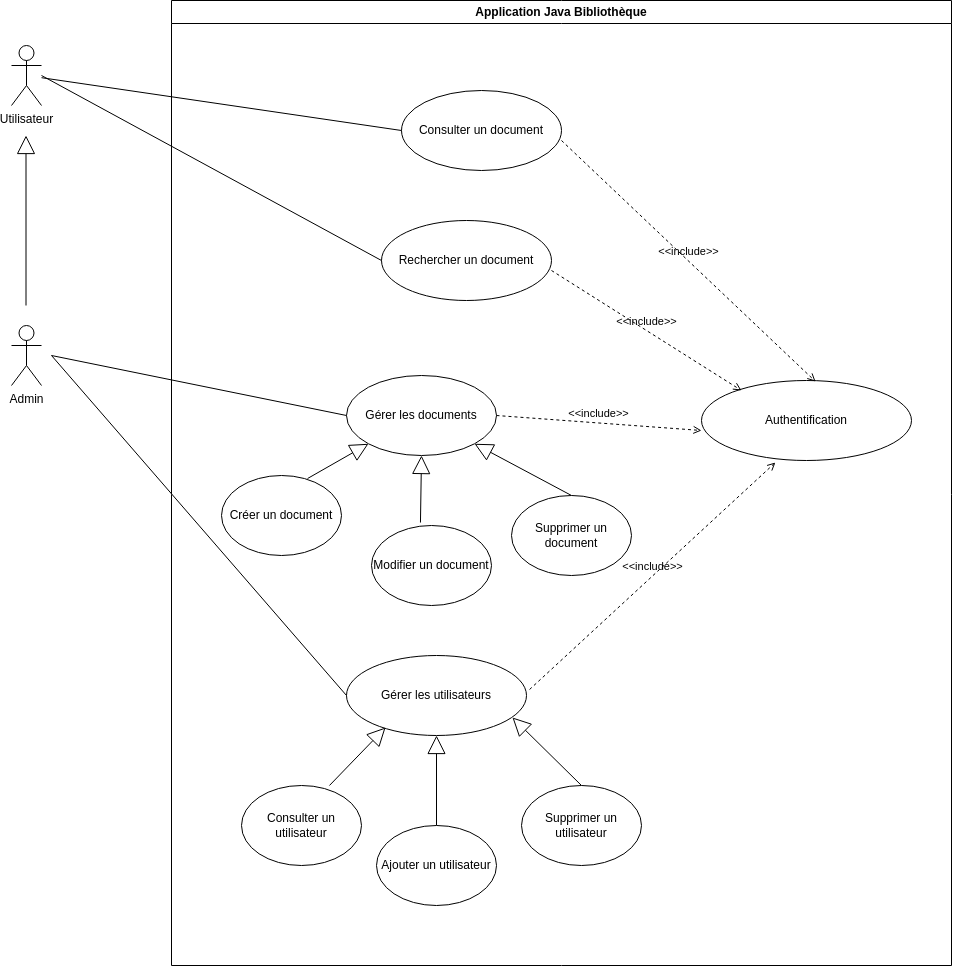

The diagram above was exported from draw.io. Its source (the exported page's mxGraphModel, read from the mxfile embedded in the PNG):
<mxGraphModel dx="1077" dy="620" grid="1" gridSize="10" guides="1" tooltips="1" connect="1" arrows="1" fold="1" page="1" pageScale="1" pageWidth="827" pageHeight="1169" math="0" shadow="0">
  <root>
    <mxCell id="0" />
    <mxCell id="1" parent="0" />
    <mxCell id="tJvpfGvVHp8VwlGpmIQ4-1" value="Utilisateur" style="shape=umlActor;verticalLabelPosition=bottom;verticalAlign=top;html=1;outlineConnect=0;" parent="1" vertex="1">
      <mxGeometry x="120" y="120" width="30" height="60" as="geometry" />
    </mxCell>
    <mxCell id="tJvpfGvVHp8VwlGpmIQ4-2" value="Admin" style="shape=umlActor;verticalLabelPosition=bottom;verticalAlign=top;html=1;outlineConnect=0;" parent="1" vertex="1">
      <mxGeometry x="120" y="400" width="30" height="60" as="geometry" />
    </mxCell>
    <mxCell id="tJvpfGvVHp8VwlGpmIQ4-4" value="Application Java Bibliothèque" style="swimlane;whiteSpace=wrap;html=1;" parent="1" vertex="1">
      <mxGeometry x="280" y="75" width="780" height="965" as="geometry" />
    </mxCell>
    <mxCell id="tJvpfGvVHp8VwlGpmIQ4-6" value="Consulter un document" style="ellipse;whiteSpace=wrap;html=1;" parent="tJvpfGvVHp8VwlGpmIQ4-4" vertex="1">
      <mxGeometry x="230" y="90" width="160" height="80" as="geometry" />
    </mxCell>
    <mxCell id="tJvpfGvVHp8VwlGpmIQ4-7" value="Rechercher un document" style="ellipse;whiteSpace=wrap;html=1;" parent="tJvpfGvVHp8VwlGpmIQ4-4" vertex="1">
      <mxGeometry x="210" y="220" width="170" height="80" as="geometry" />
    </mxCell>
    <mxCell id="tJvpfGvVHp8VwlGpmIQ4-12" value="Gérer les documents" style="ellipse;whiteSpace=wrap;html=1;" parent="tJvpfGvVHp8VwlGpmIQ4-4" vertex="1">
      <mxGeometry x="175" y="375" width="150" height="80" as="geometry" />
    </mxCell>
    <mxCell id="tJvpfGvVHp8VwlGpmIQ4-13" value="Gérer les utilisateurs" style="ellipse;whiteSpace=wrap;html=1;" parent="tJvpfGvVHp8VwlGpmIQ4-4" vertex="1">
      <mxGeometry x="175" y="655" width="180" height="80" as="geometry" />
    </mxCell>
    <mxCell id="tJvpfGvVHp8VwlGpmIQ4-23" value="Authentification" style="ellipse;whiteSpace=wrap;html=1;" parent="tJvpfGvVHp8VwlGpmIQ4-4" vertex="1">
      <mxGeometry x="530" y="380" width="210" height="80" as="geometry" />
    </mxCell>
    <mxCell id="tJvpfGvVHp8VwlGpmIQ4-29" value="&amp;lt;&amp;lt;include&amp;gt;&amp;gt;" style="html=1;verticalAlign=bottom;labelBackgroundColor=none;endArrow=open;endFill=0;dashed=1;rounded=0;exitX=1;exitY=0.5;exitDx=0;exitDy=0;" parent="tJvpfGvVHp8VwlGpmIQ4-4" source="tJvpfGvVHp8VwlGpmIQ4-12" edge="1">
      <mxGeometry width="160" relative="1" as="geometry">
        <mxPoint x="390" y="480" as="sourcePoint" />
        <mxPoint x="530" y="430" as="targetPoint" />
      </mxGeometry>
    </mxCell>
    <mxCell id="tJvpfGvVHp8VwlGpmIQ4-30" value="&amp;lt;&amp;lt;include&amp;gt;&amp;gt;" style="html=1;verticalAlign=bottom;labelBackgroundColor=none;endArrow=open;endFill=0;dashed=1;rounded=0;exitX=1.017;exitY=0.425;exitDx=0;exitDy=0;exitPerimeter=0;entryX=0.352;entryY=1.025;entryDx=0;entryDy=0;entryPerimeter=0;" parent="tJvpfGvVHp8VwlGpmIQ4-4" source="tJvpfGvVHp8VwlGpmIQ4-13" target="tJvpfGvVHp8VwlGpmIQ4-23" edge="1">
      <mxGeometry width="160" relative="1" as="geometry">
        <mxPoint x="470" y="620" as="sourcePoint" />
        <mxPoint x="630" y="620" as="targetPoint" />
      </mxGeometry>
    </mxCell>
    <mxCell id="tJvpfGvVHp8VwlGpmIQ4-34" value="&amp;lt;&amp;lt;include&amp;gt;&amp;gt;" style="html=1;verticalAlign=bottom;labelBackgroundColor=none;endArrow=open;endFill=0;dashed=1;rounded=0;entryX=0.543;entryY=0.013;entryDx=0;entryDy=0;entryPerimeter=0;exitX=1;exitY=0.625;exitDx=0;exitDy=0;exitPerimeter=0;" parent="tJvpfGvVHp8VwlGpmIQ4-4" source="tJvpfGvVHp8VwlGpmIQ4-6" target="tJvpfGvVHp8VwlGpmIQ4-23" edge="1">
      <mxGeometry width="160" relative="1" as="geometry">
        <mxPoint x="410" y="90" as="sourcePoint" />
        <mxPoint x="650" y="530" as="targetPoint" />
      </mxGeometry>
    </mxCell>
    <mxCell id="tJvpfGvVHp8VwlGpmIQ4-35" value="&amp;lt;&amp;lt;include&amp;gt;&amp;gt;" style="html=1;verticalAlign=bottom;labelBackgroundColor=none;endArrow=open;endFill=0;dashed=1;rounded=0;exitX=1;exitY=0.625;exitDx=0;exitDy=0;exitPerimeter=0;" parent="tJvpfGvVHp8VwlGpmIQ4-4" source="tJvpfGvVHp8VwlGpmIQ4-7" edge="1">
      <mxGeometry width="160" relative="1" as="geometry">
        <mxPoint x="330" y="280" as="sourcePoint" />
        <mxPoint x="570" y="390" as="targetPoint" />
      </mxGeometry>
    </mxCell>
    <mxCell id="tJvpfGvVHp8VwlGpmIQ4-36" value="" style="endArrow=block;endSize=16;endFill=0;html=1;rounded=0;entryX=0;entryY=1;entryDx=0;entryDy=0;exitX=0.717;exitY=0.038;exitDx=0;exitDy=0;exitPerimeter=0;" parent="tJvpfGvVHp8VwlGpmIQ4-4" source="tJvpfGvVHp8VwlGpmIQ4-41" target="tJvpfGvVHp8VwlGpmIQ4-12" edge="1">
      <mxGeometry width="160" relative="1" as="geometry">
        <mxPoint x="160" y="565" as="sourcePoint" />
        <mxPoint x="230" y="510" as="targetPoint" />
      </mxGeometry>
    </mxCell>
    <mxCell id="tJvpfGvVHp8VwlGpmIQ4-37" value="" style="endArrow=block;endSize=16;endFill=0;html=1;rounded=0;exitX=0.5;exitY=0;exitDx=0;exitDy=0;entryX=1;entryY=1;entryDx=0;entryDy=0;" parent="tJvpfGvVHp8VwlGpmIQ4-4" source="tJvpfGvVHp8VwlGpmIQ4-43" target="tJvpfGvVHp8VwlGpmIQ4-12" edge="1">
      <mxGeometry width="160" relative="1" as="geometry">
        <mxPoint x="310" y="555" as="sourcePoint" />
        <mxPoint x="290" y="455" as="targetPoint" />
      </mxGeometry>
    </mxCell>
    <mxCell id="tJvpfGvVHp8VwlGpmIQ4-40" value="" style="endArrow=block;endSize=16;endFill=0;html=1;rounded=0;entryX=0.5;entryY=1;entryDx=0;entryDy=0;exitX=0.408;exitY=-0.037;exitDx=0;exitDy=0;exitPerimeter=0;" parent="tJvpfGvVHp8VwlGpmIQ4-4" source="tJvpfGvVHp8VwlGpmIQ4-42" target="tJvpfGvVHp8VwlGpmIQ4-12" edge="1">
      <mxGeometry width="160" relative="1" as="geometry">
        <mxPoint x="210" y="565" as="sourcePoint" />
        <mxPoint x="250" y="465" as="targetPoint" />
      </mxGeometry>
    </mxCell>
    <mxCell id="tJvpfGvVHp8VwlGpmIQ4-41" value="Créer un document" style="ellipse;whiteSpace=wrap;html=1;" parent="tJvpfGvVHp8VwlGpmIQ4-4" vertex="1">
      <mxGeometry x="50" y="475" width="120" height="80" as="geometry" />
    </mxCell>
    <mxCell id="tJvpfGvVHp8VwlGpmIQ4-42" value="Modifier un document" style="ellipse;whiteSpace=wrap;html=1;" parent="tJvpfGvVHp8VwlGpmIQ4-4" vertex="1">
      <mxGeometry x="200" y="525" width="120" height="80" as="geometry" />
    </mxCell>
    <mxCell id="tJvpfGvVHp8VwlGpmIQ4-43" value="Supprimer un document" style="ellipse;whiteSpace=wrap;html=1;" parent="tJvpfGvVHp8VwlGpmIQ4-4" vertex="1">
      <mxGeometry x="340" y="495" width="120" height="80" as="geometry" />
    </mxCell>
    <mxCell id="tJvpfGvVHp8VwlGpmIQ4-45" value="" style="endArrow=block;endSize=16;endFill=0;html=1;rounded=0;entryX=0.217;entryY=0.9;entryDx=0;entryDy=0;exitX=0.733;exitY=0;exitDx=0;exitDy=0;exitPerimeter=0;entryPerimeter=0;" parent="tJvpfGvVHp8VwlGpmIQ4-4" source="tJvpfGvVHp8VwlGpmIQ4-49" target="tJvpfGvVHp8VwlGpmIQ4-13" edge="1">
      <mxGeometry width="160" relative="1" as="geometry">
        <mxPoint x="145" y="922" as="sourcePoint" />
        <mxPoint x="207" y="805" as="targetPoint" />
      </mxGeometry>
    </mxCell>
    <mxCell id="tJvpfGvVHp8VwlGpmIQ4-46" value="" style="endArrow=block;endSize=16;endFill=0;html=1;rounded=0;exitX=0.5;exitY=0;exitDx=0;exitDy=0;entryX=0.922;entryY=0.775;entryDx=0;entryDy=0;entryPerimeter=0;" parent="tJvpfGvVHp8VwlGpmIQ4-4" source="tJvpfGvVHp8VwlGpmIQ4-51" target="tJvpfGvVHp8VwlGpmIQ4-13" edge="1">
      <mxGeometry width="160" relative="1" as="geometry">
        <mxPoint x="295" y="912" as="sourcePoint" />
        <mxPoint x="275" y="812" as="targetPoint" />
      </mxGeometry>
    </mxCell>
    <mxCell id="tJvpfGvVHp8VwlGpmIQ4-48" value="" style="endArrow=block;endSize=16;endFill=0;html=1;rounded=0;entryX=0.5;entryY=1;entryDx=0;entryDy=0;exitX=0.5;exitY=0;exitDx=0;exitDy=0;" parent="tJvpfGvVHp8VwlGpmIQ4-4" source="tJvpfGvVHp8VwlGpmIQ4-50" target="tJvpfGvVHp8VwlGpmIQ4-13" edge="1">
      <mxGeometry width="160" relative="1" as="geometry">
        <mxPoint x="195" y="922" as="sourcePoint" />
        <mxPoint x="228" y="814" as="targetPoint" />
      </mxGeometry>
    </mxCell>
    <mxCell id="tJvpfGvVHp8VwlGpmIQ4-49" value="Consulter un utilisateur" style="ellipse;whiteSpace=wrap;html=1;" parent="tJvpfGvVHp8VwlGpmIQ4-4" vertex="1">
      <mxGeometry x="70" y="785" width="120" height="80" as="geometry" />
    </mxCell>
    <mxCell id="tJvpfGvVHp8VwlGpmIQ4-50" value="Ajouter un utilisateur" style="ellipse;whiteSpace=wrap;html=1;" parent="tJvpfGvVHp8VwlGpmIQ4-4" vertex="1">
      <mxGeometry x="205" y="825" width="120" height="80" as="geometry" />
    </mxCell>
    <mxCell id="tJvpfGvVHp8VwlGpmIQ4-51" value="Supprimer un utilisateur" style="ellipse;whiteSpace=wrap;html=1;" parent="tJvpfGvVHp8VwlGpmIQ4-4" vertex="1">
      <mxGeometry x="350" y="785" width="120" height="80" as="geometry" />
    </mxCell>
    <mxCell id="tJvpfGvVHp8VwlGpmIQ4-5" value="" style="endArrow=block;endSize=16;endFill=0;html=1;rounded=0;" parent="1" edge="1">
      <mxGeometry width="160" relative="1" as="geometry">
        <mxPoint x="134.5" y="380" as="sourcePoint" />
        <mxPoint x="134.5" y="210" as="targetPoint" />
      </mxGeometry>
    </mxCell>
    <mxCell id="tJvpfGvVHp8VwlGpmIQ4-9" value="" style="endArrow=none;html=1;rounded=0;entryX=0;entryY=0.5;entryDx=0;entryDy=0;" parent="1" source="tJvpfGvVHp8VwlGpmIQ4-1" target="tJvpfGvVHp8VwlGpmIQ4-6" edge="1">
      <mxGeometry width="50" height="50" relative="1" as="geometry">
        <mxPoint x="300" y="170" as="sourcePoint" />
        <mxPoint x="360" y="120" as="targetPoint" />
      </mxGeometry>
    </mxCell>
    <mxCell id="tJvpfGvVHp8VwlGpmIQ4-15" value="" style="endArrow=none;html=1;rounded=0;entryX=0;entryY=0.5;entryDx=0;entryDy=0;" parent="1" target="tJvpfGvVHp8VwlGpmIQ4-12" edge="1">
      <mxGeometry width="50" height="50" relative="1" as="geometry">
        <mxPoint x="160" y="430" as="sourcePoint" />
        <mxPoint x="220" y="460" as="targetPoint" />
      </mxGeometry>
    </mxCell>
    <mxCell id="tJvpfGvVHp8VwlGpmIQ4-16" value="" style="endArrow=none;html=1;rounded=0;entryX=0;entryY=0.5;entryDx=0;entryDy=0;" parent="1" target="tJvpfGvVHp8VwlGpmIQ4-13" edge="1">
      <mxGeometry width="50" height="50" relative="1" as="geometry">
        <mxPoint x="160" y="430" as="sourcePoint" />
        <mxPoint x="430" y="640" as="targetPoint" />
      </mxGeometry>
    </mxCell>
    <mxCell id="tJvpfGvVHp8VwlGpmIQ4-10" value="" style="endArrow=none;html=1;rounded=0;entryX=0;entryY=0.5;entryDx=0;entryDy=0;" parent="1" target="tJvpfGvVHp8VwlGpmIQ4-7" edge="1">
      <mxGeometry width="50" height="50" relative="1" as="geometry">
        <mxPoint x="150" y="150" as="sourcePoint" />
        <mxPoint x="360" y="260" as="targetPoint" />
      </mxGeometry>
    </mxCell>
  </root>
</mxGraphModel>